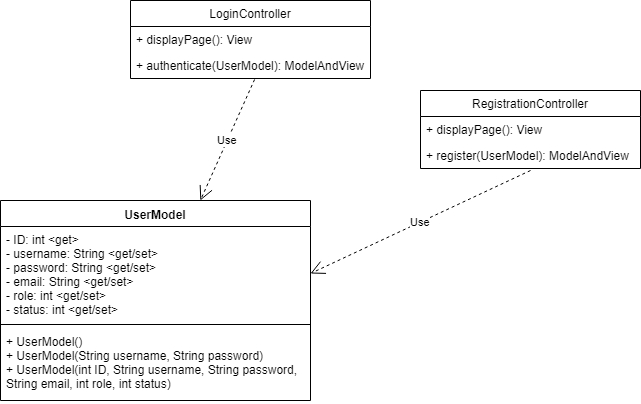

The diagram above was exported from draw.io. Its source (the exported page's mxGraphModel, read from the mxfile embedded in the PNG):
<mxGraphModel dx="1422" dy="832" grid="1" gridSize="10" guides="1" tooltips="1" connect="1" arrows="1" fold="1" page="1" pageScale="1" pageWidth="850" pageHeight="1100" math="0" shadow="0">
  <root>
    <mxCell id="0" />
    <mxCell id="1" parent="0" />
    <mxCell id="Ut0wud8G0LzNcfX7oUo1-1" value="UserModel" style="swimlane;fontStyle=1;align=center;verticalAlign=top;childLayout=stackLayout;horizontal=1;startSize=26;horizontalStack=0;resizeParent=1;resizeParentMax=0;resizeLast=0;collapsible=1;marginBottom=0;" vertex="1" parent="1">
      <mxGeometry x="40" y="370" width="310" height="200" as="geometry" />
    </mxCell>
    <mxCell id="Ut0wud8G0LzNcfX7oUo1-2" value="- ID: int &lt;get&gt;&#10;- username: String &lt;get/set&gt;&#10;- password: String &lt;get/set&gt;&#10;- email: String &lt;get/set&gt;&#10;- role: int &lt;get/set&gt;&#10;- status: int &lt;get/set&gt;&#10;" style="text;strokeColor=none;fillColor=none;align=left;verticalAlign=top;spacingLeft=4;spacingRight=4;overflow=hidden;rotatable=0;points=[[0,0.5],[1,0.5]];portConstraint=eastwest;" vertex="1" parent="Ut0wud8G0LzNcfX7oUo1-1">
      <mxGeometry y="26" width="310" height="94" as="geometry" />
    </mxCell>
    <mxCell id="Ut0wud8G0LzNcfX7oUo1-3" value="" style="line;strokeWidth=1;fillColor=none;align=left;verticalAlign=middle;spacingTop=-1;spacingLeft=3;spacingRight=3;rotatable=0;labelPosition=right;points=[];portConstraint=eastwest;" vertex="1" parent="Ut0wud8G0LzNcfX7oUo1-1">
      <mxGeometry y="120" width="310" height="8" as="geometry" />
    </mxCell>
    <mxCell id="Ut0wud8G0LzNcfX7oUo1-4" value="+ UserModel()&#10;+ UserModel(String username, String password)&#10;+ UserModel(int ID, String username, String password, &#10;String email, int role, int status)" style="text;strokeColor=none;fillColor=none;align=left;verticalAlign=top;spacingLeft=4;spacingRight=4;overflow=hidden;rotatable=0;points=[[0,0.5],[1,0.5]];portConstraint=eastwest;" vertex="1" parent="Ut0wud8G0LzNcfX7oUo1-1">
      <mxGeometry y="128" width="310" height="72" as="geometry" />
    </mxCell>
    <mxCell id="Ut0wud8G0LzNcfX7oUo1-5" value="LoginController" style="swimlane;fontStyle=0;childLayout=stackLayout;horizontal=1;startSize=26;fillColor=none;horizontalStack=0;resizeParent=1;resizeParentMax=0;resizeLast=0;collapsible=1;marginBottom=0;" vertex="1" parent="1">
      <mxGeometry x="170" y="170" width="240" height="78" as="geometry" />
    </mxCell>
    <mxCell id="Ut0wud8G0LzNcfX7oUo1-6" value="+ displayPage(): View" style="text;strokeColor=none;fillColor=none;align=left;verticalAlign=top;spacingLeft=4;spacingRight=4;overflow=hidden;rotatable=0;points=[[0,0.5],[1,0.5]];portConstraint=eastwest;" vertex="1" parent="Ut0wud8G0LzNcfX7oUo1-5">
      <mxGeometry y="26" width="240" height="26" as="geometry" />
    </mxCell>
    <mxCell id="Ut0wud8G0LzNcfX7oUo1-7" value="+ authenticate(UserModel): ModelAndView" style="text;strokeColor=none;fillColor=none;align=left;verticalAlign=top;spacingLeft=4;spacingRight=4;overflow=hidden;rotatable=0;points=[[0,0.5],[1,0.5]];portConstraint=eastwest;" vertex="1" parent="Ut0wud8G0LzNcfX7oUo1-5">
      <mxGeometry y="52" width="240" height="26" as="geometry" />
    </mxCell>
    <mxCell id="Ut0wud8G0LzNcfX7oUo1-14" value="RegistrationController" style="swimlane;fontStyle=0;childLayout=stackLayout;horizontal=1;startSize=26;fillColor=none;horizontalStack=0;resizeParent=1;resizeParentMax=0;resizeLast=0;collapsible=1;marginBottom=0;" vertex="1" parent="1">
      <mxGeometry x="460" y="260" width="220" height="78" as="geometry" />
    </mxCell>
    <mxCell id="Ut0wud8G0LzNcfX7oUo1-15" value="+ displayPage(): View" style="text;strokeColor=none;fillColor=none;align=left;verticalAlign=top;spacingLeft=4;spacingRight=4;overflow=hidden;rotatable=0;points=[[0,0.5],[1,0.5]];portConstraint=eastwest;" vertex="1" parent="Ut0wud8G0LzNcfX7oUo1-14">
      <mxGeometry y="26" width="220" height="26" as="geometry" />
    </mxCell>
    <mxCell id="Ut0wud8G0LzNcfX7oUo1-16" value="+ register(UserModel): ModelAndView" style="text;strokeColor=none;fillColor=none;align=left;verticalAlign=top;spacingLeft=4;spacingRight=4;overflow=hidden;rotatable=0;points=[[0,0.5],[1,0.5]];portConstraint=eastwest;" vertex="1" parent="Ut0wud8G0LzNcfX7oUo1-14">
      <mxGeometry y="52" width="220" height="26" as="geometry" />
    </mxCell>
    <mxCell id="Ut0wud8G0LzNcfX7oUo1-18" value="Use" style="endArrow=open;endSize=12;dashed=1;html=1;entryX=1;entryY=0.5;entryDx=0;entryDy=0;" edge="1" parent="1" target="Ut0wud8G0LzNcfX7oUo1-2">
      <mxGeometry width="160" relative="1" as="geometry">
        <mxPoint x="570" y="340" as="sourcePoint" />
        <mxPoint x="610" y="460" as="targetPoint" />
      </mxGeometry>
    </mxCell>
    <mxCell id="Ut0wud8G0LzNcfX7oUo1-19" value="Use" style="endArrow=open;endSize=12;dashed=1;html=1;exitX=0.517;exitY=1.038;exitDx=0;exitDy=0;exitPerimeter=0;" edge="1" parent="1" source="Ut0wud8G0LzNcfX7oUo1-7" target="Ut0wud8G0LzNcfX7oUo1-1">
      <mxGeometry width="160" relative="1" as="geometry">
        <mxPoint x="510" y="600" as="sourcePoint" />
        <mxPoint x="670" y="600" as="targetPoint" />
      </mxGeometry>
    </mxCell>
  </root>
</mxGraphModel>